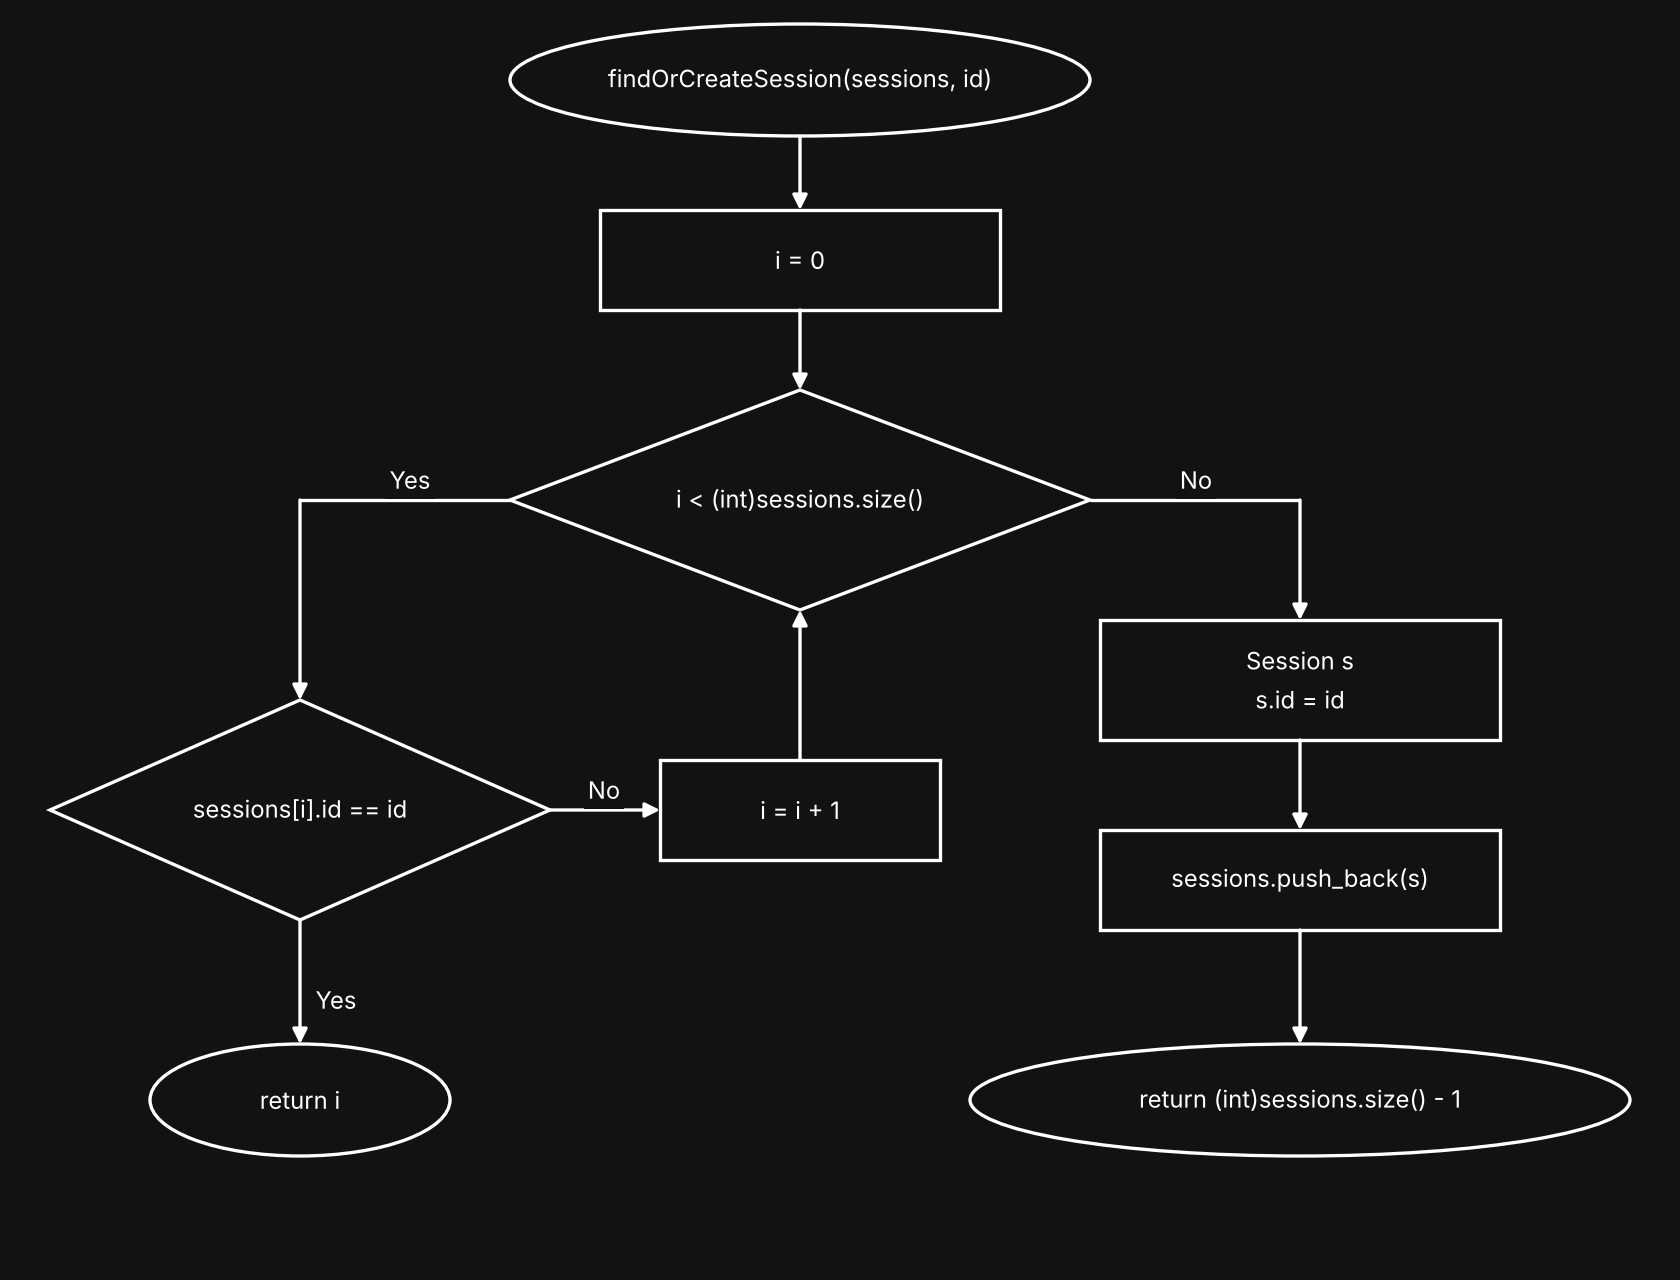

The diagram above was exported from draw.io. Its source (the exported page's mxGraphModel, read from the mxfile embedded in the PNG):
<mxGraphModel dx="840" dy="640" grid="1" gridSize="10" guides="1" tooltips="1" connect="1" arrows="1" fold="1" page="1" pageScale="1" pageWidth="840" pageHeight="640" math="0" shadow="0" background="#121212">
  <root>
    <mxCell id="0" />
    <mxCell id="1" parent="0" />
    <mxCell id="start" value="findOrCreateSession(sessions, id)" style="ellipse;whiteSpace=wrap;html=1;fillColor=#121212;strokeColor=#FFFFFF;fontColor=#FFFFFF;fontSize=12;" vertex="1" parent="1">
      <mxGeometry x="255" y="12" width="290" height="56" as="geometry" />
    </mxCell>
    <mxCell id="init" value="i = 0" style="rounded=0;whiteSpace=wrap;html=1;fillColor=#121212;strokeColor=#FFFFFF;fontColor=#FFFFFF;fontSize=12;" vertex="1" parent="1">
      <mxGeometry x="300" y="105" width="200" height="50" as="geometry" />
    </mxCell>
    <mxCell id="d1" value="i &amp;lt; (int)sessions.size()" style="rhombus;whiteSpace=wrap;html=1;fillColor=#121212;strokeColor=#FFFFFF;fontColor=#FFFFFF;fontSize=12;" vertex="1" parent="1">
      <mxGeometry x="255" y="195" width="290" height="110" as="geometry" />
    </mxCell>
    <mxCell id="d2" value="sessions[i].id == id" style="rhombus;whiteSpace=wrap;html=1;fillColor=#121212;strokeColor=#FFFFFF;fontColor=#FFFFFF;fontSize=12;" vertex="1" parent="1">
      <mxGeometry x="25" y="350" width="250" height="110" as="geometry" />
    </mxCell>
    <mxCell id="inc" value="i = i + 1" style="rounded=0;whiteSpace=wrap;html=1;fillColor=#121212;strokeColor=#FFFFFF;fontColor=#FFFFFF;fontSize=12;" vertex="1" parent="1">
      <mxGeometry x="330" y="380" width="140" height="50" as="geometry" />
    </mxCell>
    <mxCell id="endi" value="return i" style="ellipse;whiteSpace=wrap;html=1;fillColor=#121212;strokeColor=#FFFFFF;fontColor=#FFFFFF;fontSize=12;" vertex="1" parent="1">
      <mxGeometry x="75" y="522" width="150" height="56" as="geometry" />
    </mxCell>
    <mxCell id="new" value="Session s&lt;br&gt;s.id = id" style="rounded=0;whiteSpace=wrap;html=1;fillColor=#121212;strokeColor=#FFFFFF;fontColor=#FFFFFF;fontSize=12;" vertex="1" parent="1">
      <mxGeometry x="550" y="310" width="200" height="60" as="geometry" />
    </mxCell>
    <mxCell id="app" value="sessions.push_back(s)" style="rounded=0;whiteSpace=wrap;html=1;fillColor=#121212;strokeColor=#FFFFFF;fontColor=#FFFFFF;fontSize=12;" vertex="1" parent="1">
      <mxGeometry x="550" y="415" width="200" height="50" as="geometry" />
    </mxCell>
    <mxCell id="endn" value="return (int)sessions.size() - 1" style="ellipse;whiteSpace=wrap;html=1;fillColor=#121212;strokeColor=#FFFFFF;fontColor=#FFFFFF;fontSize=12;" vertex="1" parent="1">
      <mxGeometry x="485" y="522" width="330" height="56" as="geometry" />
    </mxCell>
    <mxCell id="e0" value="" style="edgeStyle=orthogonalEdgeStyle;rounded=0;html=1;strokeColor=#FFFFFF;fontColor=#FFFFFF;endArrow=classic;endFill=1;labelBackgroundColor=#121212;exitX=0.5;exitY=1;exitDx=0;exitDy=0;entryX=0.5;entryY=0;entryDx=0;entryDy=0;" edge="1" parent="1" source="start" target="init">
      <mxGeometry relative="1" as="geometry" />
    </mxCell>
    <mxCell id="e1" value="" style="edgeStyle=orthogonalEdgeStyle;rounded=0;html=1;strokeColor=#FFFFFF;fontColor=#FFFFFF;endArrow=classic;endFill=1;labelBackgroundColor=#121212;exitX=0.5;exitY=1;exitDx=0;exitDy=0;entryX=0.5;entryY=0;entryDx=0;entryDy=0;" edge="1" parent="1" source="init" target="d1">
      <mxGeometry relative="1" as="geometry" />
    </mxCell>
    <mxCell id="e2" value="Yes" style="edgeStyle=orthogonalEdgeStyle;rounded=0;html=1;strokeColor=#FFFFFF;fontColor=#FFFFFF;endArrow=classic;endFill=1;labelBackgroundColor=#121212;exitX=0;exitY=0.5;exitDx=0;exitDy=0;entryX=0.5;entryY=0;entryDx=0;entryDy=0;" edge="1" parent="1" source="d1" target="d2">
      <mxGeometry relative="1" as="geometry">
        <Array as="points">
          <mxPoint x="150" y="250" />
        </Array>
      </mxGeometry>
    </mxCell>
    <mxCell id="e3" value="No" style="edgeStyle=orthogonalEdgeStyle;rounded=0;html=1;strokeColor=#FFFFFF;fontColor=#FFFFFF;endArrow=classic;endFill=1;labelBackgroundColor=#121212;exitX=1;exitY=0.5;exitDx=0;exitDy=0;entryX=0.5;entryY=0;entryDx=0;entryDy=0;" edge="1" parent="1" source="d1" target="new">
      <mxGeometry relative="1" as="geometry">
        <Array as="points">
          <mxPoint x="650" y="250" />
        </Array>
      </mxGeometry>
    </mxCell>
    <mxCell id="e4" value="Yes" style="edgeStyle=orthogonalEdgeStyle;rounded=0;html=1;strokeColor=#FFFFFF;fontColor=#FFFFFF;endArrow=classic;endFill=1;labelBackgroundColor=#121212;exitX=0.5;exitY=1;exitDx=0;exitDy=0;entryX=0.5;entryY=0;entryDx=0;entryDy=0;" edge="1" parent="1" source="d2" target="endi">
      <mxGeometry relative="1" as="geometry" />
    </mxCell>
    <mxCell id="e5" value="No" style="edgeStyle=orthogonalEdgeStyle;rounded=0;html=1;strokeColor=#FFFFFF;fontColor=#FFFFFF;endArrow=classic;endFill=1;labelBackgroundColor=#121212;exitX=1;exitY=0.5;exitDx=0;exitDy=0;entryX=0;entryY=0.5;entryDx=0;entryDy=0;" edge="1" parent="1" source="d2" target="inc">
      <mxGeometry relative="1" as="geometry" />
    </mxCell>
    <mxCell id="e6" value="" style="edgeStyle=orthogonalEdgeStyle;rounded=0;html=1;strokeColor=#FFFFFF;fontColor=#FFFFFF;endArrow=classic;endFill=1;labelBackgroundColor=#121212;exitX=0.5;exitY=0;exitDx=0;exitDy=0;entryX=0.5;entryY=1;entryDx=0;entryDy=0;" edge="1" parent="1" source="inc" target="d1">
      <mxGeometry relative="1" as="geometry" />
    </mxCell>
    <mxCell id="e7" value="" style="edgeStyle=orthogonalEdgeStyle;rounded=0;html=1;strokeColor=#FFFFFF;fontColor=#FFFFFF;endArrow=classic;endFill=1;labelBackgroundColor=#121212;exitX=0.5;exitY=1;exitDx=0;exitDy=0;entryX=0.5;entryY=0;entryDx=0;entryDy=0;" edge="1" parent="1" source="new" target="app">
      <mxGeometry relative="1" as="geometry" />
    </mxCell>
    <mxCell id="e8" value="" style="edgeStyle=orthogonalEdgeStyle;rounded=0;html=1;strokeColor=#FFFFFF;fontColor=#FFFFFF;endArrow=classic;endFill=1;labelBackgroundColor=#121212;exitX=0.5;exitY=1;exitDx=0;exitDy=0;entryX=0.5;entryY=0;entryDx=0;entryDy=0;" edge="1" parent="1" source="app" target="endn">
      <mxGeometry relative="1" as="geometry" />
    </mxCell>
  </root>
</mxGraphModel>